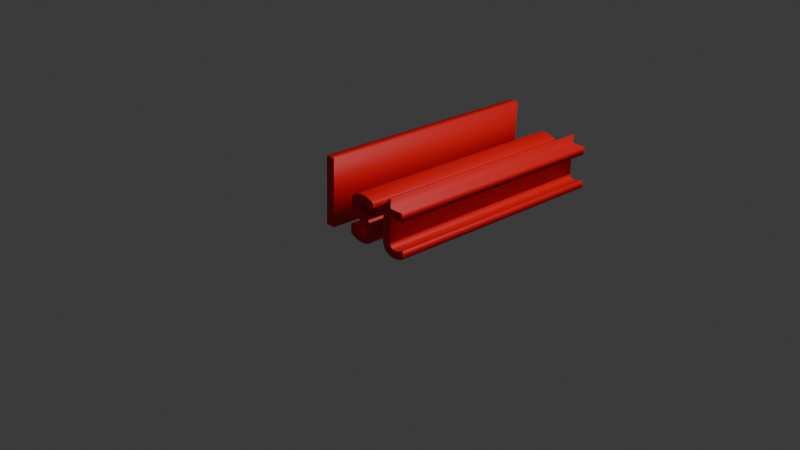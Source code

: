 # Source: stage_1_Text.blend  (saved by Blender 4.1.24; exported with 4.5.12 LTS)
import bpy
from mathutils import Matrix  # noqa: F401  (used for matrix-valued properties, if any)

bpy.ops.wm.read_factory_settings(use_empty=True)
scene = bpy.context.scene
scene.name = 'Scene'

# ---- collections
col_collection = bpy.data.collections.new('Collection'); scene.collection.children.link(col_collection)

# ---- materials (node trees are filled in below, after node groups)
mat_001 = bpy.data.materials.new('マテリアル.001')
mat_001.use_transparent_shadow = False

# ---- material node trees
mat_001.use_nodes = True; mat_001.node_tree.nodes.clear()
_N = mat_001.node_tree.nodes; _L = mat_001.node_tree.links
n0 = _N.new('ShaderNodeBsdfPrincipled'); n0.name = 'プリンシプルBSDF'; n0.location = (10, 300)
n0.inputs[0].default_value = (0.8006, 0.0, 0.002621, 1.0)
n1 = _N.new('ShaderNodeOutputMaterial'); n1.name = 'マテリアル出力'; n1.location = (300, 300)
_L.new(n0.outputs[0], n1.inputs[0])
n1.is_active_output = True

# ---- world
world_world = bpy.data.worlds.new('World'); scene.world = world_world
world_world.use_nodes = True; world_world.node_tree.nodes.clear()
_N = world_world.node_tree.nodes; _L = world_world.node_tree.links
n0 = _N.new('ShaderNodeOutputWorld'); n0.name = 'World Output'; n0.location = (300, 300)
n1 = _N.new('ShaderNodeBackground'); n1.name = 'Background'; n1.location = (10, 300)
n1.inputs[0].default_value = (0.05088, 0.05088, 0.05088, 1.0)
_L.new(n1.outputs[0], n0.inputs[0])
n0.is_active_output = True
world_world.color = (0.05088, 0.05088, 0.05088)
world_world.use_sun_shadow = False
world_world.sun_shadow_jitter_overblur = 0.0

# ---- cameras
cam_camera = bpy.data.cameras.new('Camera')
cam_camera.clip_end = 100.0
cam_camera.ortho_scale = 7.314

# ---- lights
light_light = bpy.data.lights.new('Light', 'POINT')
light_light.transmission_factor = 0.0
light_light.energy = 1000.0
light_light.shadow_soft_size = 0.1
light_light.shadow_maximum_resolution = 0.006
light_light.use_absolute_resolution = True

# ---- curves / text
txt_x = bpy.data.curves.new('テキスト', 'FONT')
txt_x.dimensions = '2D'
txt_x.body = '1st'
txt_x.materials.append(mat_001)
txt_x.extrude = 1.23

# ---- objects
ob_light = bpy.data.objects.new('Light', light_light)
ob_camera = bpy.data.objects.new('Camera', cam_camera)
ob_x = bpy.data.objects.new('テキスト', txt_x)

# ---- transforms, parenting, visibility, modifiers, constraints
ob_light.location = (4.076, 1.005, 5.904)
ob_light.rotation_euler = (0.6503, 0.05522, 1.866)
ob_light.lock_rotations_4d = False
ob_light.empty_display_type = 'ARROWS'
ob_light.color = (0.0, 0.0, 0.0, 0.0)
ob_light.lineart.crease_threshold = 0.0
ob_camera.location = (7.359, -6.926, 4.958)
ob_camera.rotation_euler = (1.109, 0.0, 0.8149)
ob_camera.lock_rotations_4d = False
ob_camera.empty_display_type = 'ARROWS'
ob_camera.color = (0.0, 0.0, 0.0, 0.0)
ob_camera.display_type = 'WIRE'
ob_camera.lineart.crease_threshold = 0.0
ob_x.location = (0.0, 0.1346, 0.3455)
ob_x.rotation_euler = (1.535, -0.0, 0.0)
ob_x.scale = (1.0, 1.0, 1.01)

# ---- collection membership
col_collection.objects.link(ob_light)
col_collection.objects.link(ob_camera)
col_collection.objects.link(ob_x)

# ---- scene / render settings (as saved in the file)
scene.camera = ob_camera
scene.frame_start = 1; scene.frame_end = 250; scene.frame_set(1)
scene.render.engine = 'BLENDER_EEVEE_NEXT'
scene.cycles.sampling_pattern = 'TABULATED_SOBOL'
scene.eevee.ray_tracing_options.trace_max_roughness = 0.0
bpy.context.view_layer.update()

